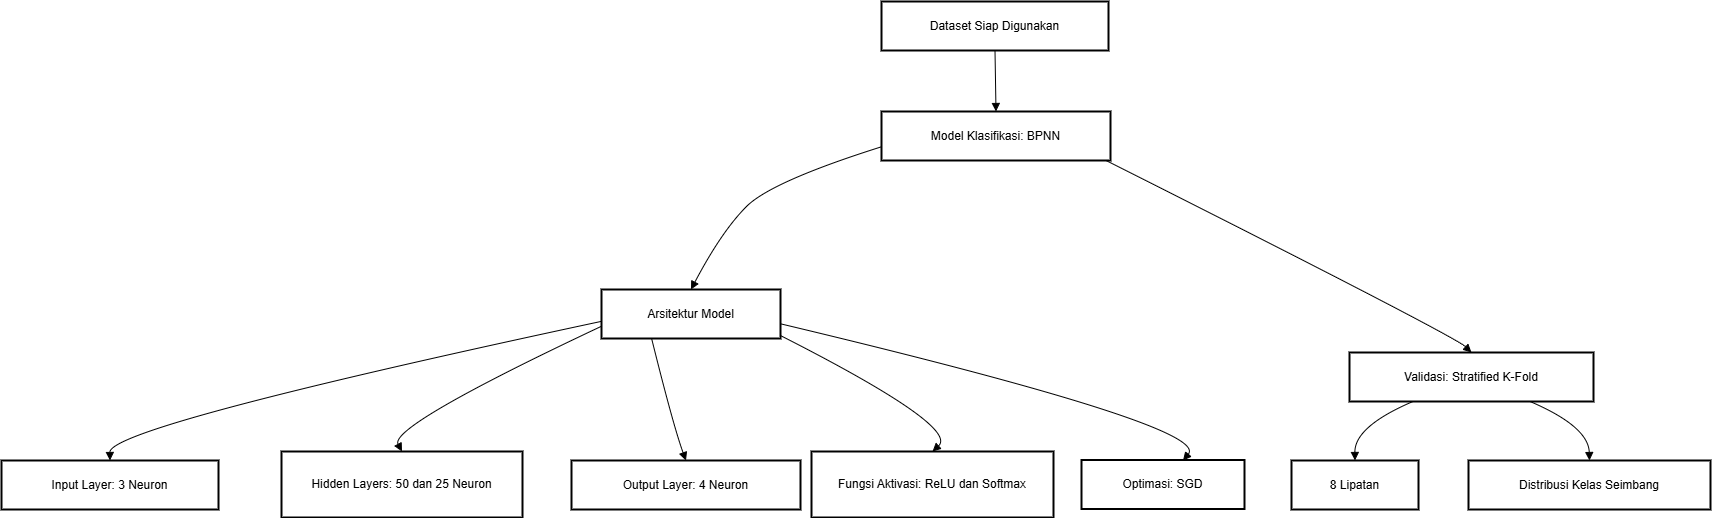

The diagram above was exported from draw.io. Its source (the exported page's mxGraphModel, read from the mxfile embedded in the PNG):
<mxGraphModel dx="2904" dy="934" grid="1" gridSize="10" guides="1" tooltips="1" connect="1" arrows="1" fold="1" page="1" pageScale="1" pageWidth="850" pageHeight="1100" math="0" shadow="0">
  <root>
    <mxCell id="0" />
    <mxCell id="1" parent="0" />
    <mxCell id="STOs26pgFpg6ugoPhmfw-1" value="Dataset Siap Digunakan" style="whiteSpace=wrap;strokeWidth=2;" vertex="1" parent="1">
      <mxGeometry x="840" y="230" width="227" height="49" as="geometry" />
    </mxCell>
    <mxCell id="STOs26pgFpg6ugoPhmfw-2" value="Model Klasifikasi: BPNN" style="whiteSpace=wrap;strokeWidth=2;" vertex="1" parent="1">
      <mxGeometry x="840" y="340" width="229" height="49" as="geometry" />
    </mxCell>
    <mxCell id="STOs26pgFpg6ugoPhmfw-3" value="Arsitektur Model" style="whiteSpace=wrap;strokeWidth=2;" vertex="1" parent="1">
      <mxGeometry x="560" y="518" width="179" height="49" as="geometry" />
    </mxCell>
    <mxCell id="STOs26pgFpg6ugoPhmfw-4" value="Input Layer: 3 Neuron" style="whiteSpace=wrap;strokeWidth=2;" vertex="1" parent="1">
      <mxGeometry x="-40" y="689" width="217" height="49" as="geometry" />
    </mxCell>
    <mxCell id="STOs26pgFpg6ugoPhmfw-5" value="Hidden Layers: 50 dan 25 Neuron" style="whiteSpace=wrap;strokeWidth=2;" vertex="1" parent="1">
      <mxGeometry x="240" y="680" width="241" height="66" as="geometry" />
    </mxCell>
    <mxCell id="STOs26pgFpg6ugoPhmfw-6" value="Output Layer: 4 Neuron" style="whiteSpace=wrap;strokeWidth=2;" vertex="1" parent="1">
      <mxGeometry x="530" y="689" width="229" height="49" as="geometry" />
    </mxCell>
    <mxCell id="STOs26pgFpg6ugoPhmfw-7" value="Fungsi Aktivasi: ReLU dan Softmax" style="whiteSpace=wrap;strokeWidth=2;" vertex="1" parent="1">
      <mxGeometry x="770" y="680" width="242" height="66" as="geometry" />
    </mxCell>
    <mxCell id="STOs26pgFpg6ugoPhmfw-8" value="Optimasi: SGD" style="whiteSpace=wrap;strokeWidth=2;" vertex="1" parent="1">
      <mxGeometry x="1040" y="688.5" width="163" height="49" as="geometry" />
    </mxCell>
    <mxCell id="STOs26pgFpg6ugoPhmfw-9" value="Validasi: Stratified K-Fold" style="whiteSpace=wrap;strokeWidth=2;" vertex="1" parent="1">
      <mxGeometry x="1308" y="581" width="244" height="49" as="geometry" />
    </mxCell>
    <mxCell id="STOs26pgFpg6ugoPhmfw-10" value="8 Lipatan" style="whiteSpace=wrap;strokeWidth=2;" vertex="1" parent="1">
      <mxGeometry x="1250" y="689" width="127" height="49" as="geometry" />
    </mxCell>
    <mxCell id="STOs26pgFpg6ugoPhmfw-11" value="Distribusi Kelas Seimbang" style="whiteSpace=wrap;strokeWidth=2;" vertex="1" parent="1">
      <mxGeometry x="1427" y="689" width="242" height="49" as="geometry" />
    </mxCell>
    <mxCell id="STOs26pgFpg6ugoPhmfw-12" value="" style="curved=1;startArrow=none;endArrow=block;exitX=0.5;exitY=0.99;entryX=0.5;entryY=0.01;rounded=0;" edge="1" parent="1" source="STOs26pgFpg6ugoPhmfw-1" target="STOs26pgFpg6ugoPhmfw-2">
      <mxGeometry relative="1" as="geometry">
        <Array as="points" />
      </mxGeometry>
    </mxCell>
    <mxCell id="STOs26pgFpg6ugoPhmfw-13" value="" style="curved=1;startArrow=none;endArrow=block;exitX=0;exitY=0.72;entryX=0.5;entryY=0.01;rounded=0;" edge="1" parent="1" source="STOs26pgFpg6ugoPhmfw-2" target="STOs26pgFpg6ugoPhmfw-3">
      <mxGeometry relative="1" as="geometry">
        <Array as="points">
          <mxPoint x="730" y="410" />
          <mxPoint x="680" y="460" />
        </Array>
      </mxGeometry>
    </mxCell>
    <mxCell id="STOs26pgFpg6ugoPhmfw-14" value="" style="curved=1;startArrow=none;endArrow=block;exitX=0;exitY=0.65;entryX=0.5;entryY=0;rounded=0;" edge="1" parent="1" source="STOs26pgFpg6ugoPhmfw-3" target="STOs26pgFpg6ugoPhmfw-4">
      <mxGeometry relative="1" as="geometry">
        <Array as="points">
          <mxPoint x="68" y="655" />
        </Array>
      </mxGeometry>
    </mxCell>
    <mxCell id="STOs26pgFpg6ugoPhmfw-15" value="" style="curved=1;startArrow=none;endArrow=block;exitX=0;exitY=0.75;entryX=0.5;entryY=0;rounded=0;" edge="1" parent="1" source="STOs26pgFpg6ugoPhmfw-3" target="STOs26pgFpg6ugoPhmfw-5">
      <mxGeometry relative="1" as="geometry">
        <Array as="points">
          <mxPoint x="347" y="655" />
        </Array>
      </mxGeometry>
    </mxCell>
    <mxCell id="STOs26pgFpg6ugoPhmfw-16" value="" style="curved=1;startArrow=none;endArrow=block;exitX=0.28;exitY=1;entryX=0.5;entryY=0;rounded=0;" edge="1" parent="1" source="STOs26pgFpg6ugoPhmfw-3" target="STOs26pgFpg6ugoPhmfw-6">
      <mxGeometry relative="1" as="geometry">
        <Array as="points">
          <mxPoint x="632" y="655" />
        </Array>
      </mxGeometry>
    </mxCell>
    <mxCell id="STOs26pgFpg6ugoPhmfw-17" value="" style="curved=1;startArrow=none;endArrow=block;exitX=1;exitY=0.94;entryX=0.5;entryY=0;rounded=0;" edge="1" parent="1" source="STOs26pgFpg6ugoPhmfw-3" target="STOs26pgFpg6ugoPhmfw-7">
      <mxGeometry relative="1" as="geometry">
        <Array as="points">
          <mxPoint x="918" y="655" />
        </Array>
      </mxGeometry>
    </mxCell>
    <mxCell id="STOs26pgFpg6ugoPhmfw-18" value="" style="curved=1;startArrow=none;endArrow=block;exitX=1;exitY=0.7;entryX=0.5;entryY=0;rounded=0;" edge="1" parent="1" source="STOs26pgFpg6ugoPhmfw-3">
      <mxGeometry relative="1" as="geometry">
        <Array as="points">
          <mxPoint x="1170" y="655" />
        </Array>
        <mxPoint x="1141.5" y="689.0000000000002" as="targetPoint" />
      </mxGeometry>
    </mxCell>
    <mxCell id="STOs26pgFpg6ugoPhmfw-19" value="" style="curved=1;startArrow=none;endArrow=block;exitX=0.99;exitY=1.01;entryX=0.5;entryY=0.01;rounded=0;" edge="1" parent="1" source="STOs26pgFpg6ugoPhmfw-2" target="STOs26pgFpg6ugoPhmfw-9">
      <mxGeometry relative="1" as="geometry">
        <Array as="points">
          <mxPoint x="1412" y="564" />
        </Array>
      </mxGeometry>
    </mxCell>
    <mxCell id="STOs26pgFpg6ugoPhmfw-20" value="" style="curved=1;startArrow=none;endArrow=block;exitX=0.26;exitY=1;entryX=0.5;entryY=0;rounded=0;" edge="1" parent="1" source="STOs26pgFpg6ugoPhmfw-9" target="STOs26pgFpg6ugoPhmfw-10">
      <mxGeometry relative="1" as="geometry">
        <Array as="points">
          <mxPoint x="1313" y="655" />
        </Array>
      </mxGeometry>
    </mxCell>
    <mxCell id="STOs26pgFpg6ugoPhmfw-21" value="" style="curved=1;startArrow=none;endArrow=block;exitX=0.74;exitY=1;entryX=0.5;entryY=0;rounded=0;" edge="1" parent="1" source="STOs26pgFpg6ugoPhmfw-9" target="STOs26pgFpg6ugoPhmfw-11">
      <mxGeometry relative="1" as="geometry">
        <Array as="points">
          <mxPoint x="1547" y="655" />
        </Array>
      </mxGeometry>
    </mxCell>
  </root>
</mxGraphModel>